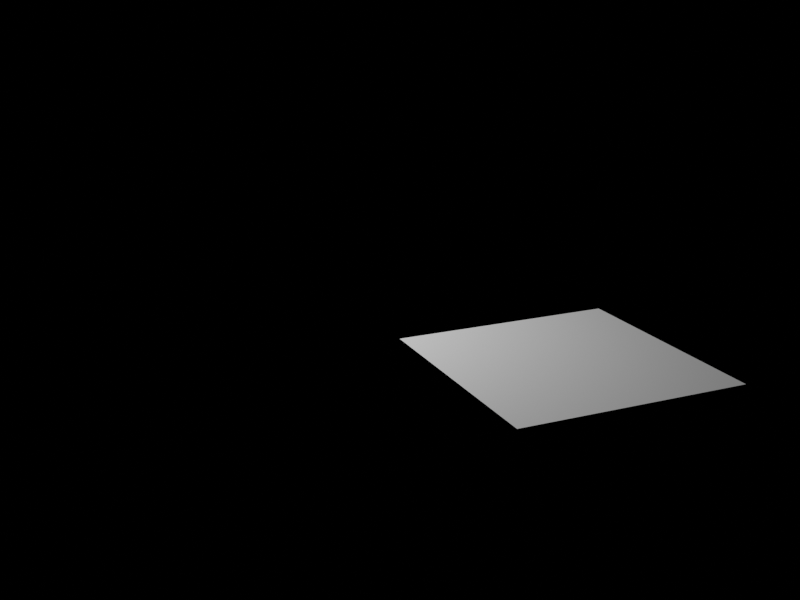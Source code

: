 # Source: square.blend  (saved by Blender 4.5.90; exported with 4.5.12 LTS)
import bpy
from mathutils import Matrix  # noqa: F401  (used for matrix-valued properties, if any)

bpy.ops.wm.read_factory_settings(use_empty=True)
scene = bpy.context.scene
scene.name = 'Scene'

# ---- collections
col_collection = bpy.data.collections.new('Collection'); scene.collection.children.link(col_collection)
col_lights_and_camera = bpy.data.collections.new('lights and camera'); scene.collection.children.link(col_lights_and_camera)

# ---- world
world_world = bpy.data.worlds.new('World'); scene.world = world_world
world_world.use_nodes = True; world_world.node_tree.nodes.clear()
_N = world_world.node_tree.nodes; _L = world_world.node_tree.links
n0 = _N.new('ShaderNodeOutputWorld'); n0.name = 'World Output'; n0.location = (300, 300)
n1 = _N.new('ShaderNodeBackground'); n1.name = 'Background'; n1.location = (10, 300)
n1.inputs[0].default_value = (0.0, 0.0, 0.0, 1.0)
_L.new(n1.outputs[0], n0.inputs[0])
n0.is_active_output = True
world_world.color = (0.05088, 0.05088, 0.05088)
world_world.use_sun_shadow = False
world_world.sun_shadow_jitter_overblur = 0.0

# ---- cameras
cam_camera = bpy.data.cameras.new('Camera')

# ---- lights
light_point = bpy.data.lights.new('Point', 'POINT')
light_point.energy = 500.0

# ---- meshes
me_plane = bpy.data.meshes.new('Plane')
me_plane.from_pydata([(-1.0, -1.0, 0.0), (1.0, -1.0, 0.0), (-1.0, 1.0, 0.0), (1.0, 1.0, 0.0)], [], [(0, 1, 3, 2)])
_uv = me_plane.uv_layers.new(name='UVMap')
_uv.uv.foreach_set('vector', [-0.4761, -0.4761, 1.476, -0.4761, 1.476, 1.476, -0.4761, 1.476])
me_plane.update()

# ---- objects
ob_camera_noimp = bpy.data.objects.new('Camera-noimp', cam_camera)
ob_point_noimp = bpy.data.objects.new('Point-noimp', light_point)
ob_square = bpy.data.objects.new('square', me_plane)

# ---- transforms, parenting, visibility, modifiers, constraints
ob_camera_noimp.location = (-4.607, -7.108, 3.226)
ob_camera_noimp.rotation_euler = (1.257, 3.047e-06, -6.702)
ob_point_noimp.location = (-2.438, 2.423, 2.894)
ob_square.location = (0.0, 0.0, 0.0)

# ---- collection membership
col_lights_and_camera.objects.link(ob_camera_noimp)
col_lights_and_camera.objects.link(ob_point_noimp)
col_lights_and_camera.objects.link(ob_square)

# ---- scene / render settings (as saved in the file)
scene.camera = ob_camera_noimp
scene.frame_start = 0; scene.frame_end = 250; scene.frame_set(0)
scene.render.engine = 'CYCLES'
scene.render.resolution_x = 800
scene.render.resolution_y = 600
scene.render.film_transparent = True
scene.cycles.shading_system = True
scene.cycles.samples = 180
scene.eevee.ray_tracing_options.trace_max_roughness = 0.0
scene.view_settings.look = 'Very High Contrast'
scene.view_settings.view_transform = 'Filmic'
bpy.context.view_layer.update()
